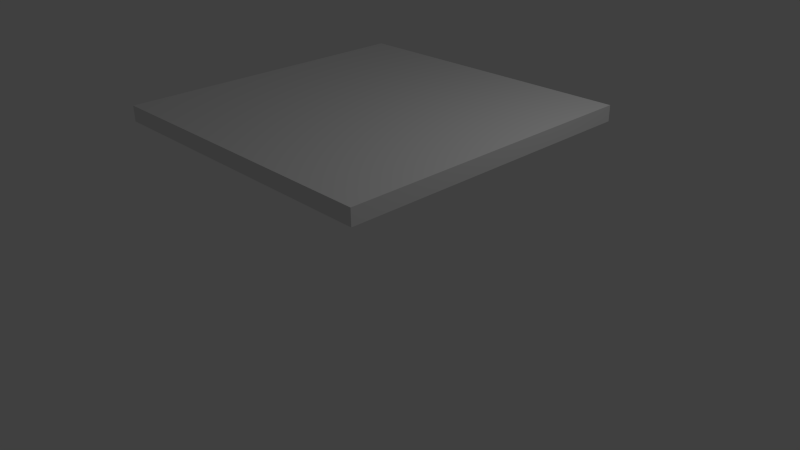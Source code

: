 # Source: TileCeiling.blend  (saved by Blender 2.67.0; exported with 4.5.12 LTS)
import bpy
from mathutils import Matrix  # noqa: F401  (used for matrix-valued properties, if any)

bpy.ops.wm.read_factory_settings(use_empty=True)
scene = bpy.context.scene
scene.name = 'Scene'

# ---- collections
col_collection_1 = bpy.data.collections.new('Collection 1'); scene.collection.children.link(col_collection_1)

# ---- materials (node trees are filled in below, after node groups)
mat_material = bpy.data.materials.new('Material')
mat_material.alpha_threshold = 0.0
mat_material.use_transparent_shadow = False
mat_material.roughness = 0.5
mat_material.line_color = (0.0, 0.0, 0.0, 1.0)

# ---- material node trees

# ---- world
world_world = bpy.data.worlds.new('World'); scene.world = world_world
world_world.color = (0.05088, 0.05088, 0.05088)
world_world.use_sun_shadow = False
world_world.sun_shadow_jitter_overblur = 0.0
world_world.cycles.sampling_method = 'MANUAL'
world_world.cycles.sample_map_resolution = 256

# ---- cameras
cam_camera = bpy.data.cameras.new('Camera')
cam_camera.clip_end = 100.0
cam_camera.lens = 35.0
cam_camera.sensor_width = 32.0
cam_camera.sensor_height = 18.0
cam_camera.ortho_scale = 7.314
cam_camera.dof.focus_distance = 0.0
cam_camera.dof.aperture_fstop = 128.0

# ---- lights
light_lamp = bpy.data.lights.new('Lamp', 'POINT')
light_lamp.transmission_factor = 0.0
light_lamp.cutoff_distance = 30.0
light_lamp.energy = 100.0
light_lamp.shadow_buffer_clip_start = 1.001
light_lamp.shadow_soft_size = 0.1
light_lamp.shadow_maximum_resolution = 0.006
light_lamp.use_absolute_resolution = True
light_lamp.cycles.use_multiple_importance_sampling = False

# ---- meshes
me_cube = bpy.data.meshes.new('Cube')
me_cube.from_pydata([(1.0, -1.0, 1.0), (1.0, 1.0, 1.0), (-1.0, 1.0, 1.0), (-1.0, -1.0, 1.0), (1.0, -1.0, 0.9), (1.0, 1.0, 0.9), (-1.0, 1.0, 0.9), (-1.0, -1.0, 0.9)], [], [(2, 3, 0, 1), (1, 0, 4, 5), (0, 3, 7, 4), (7, 3, 2, 6), (5, 6, 2, 1), (4, 7, 6, 5)])
me_cube.materials.append(mat_material)
me_cube.use_remesh_preserve_volume = False
me_cube.use_remesh_preserve_attributes = False
me_cube.use_mirror_vertex_groups = False
me_cube.update()

# ---- objects
ob_lamp = bpy.data.objects.new('Lamp', light_lamp)
ob_camera = bpy.data.objects.new('Camera', cam_camera)
ob_cube = bpy.data.objects.new('Cube', me_cube)

# ---- transforms, parenting, visibility, modifiers, constraints
ob_lamp.location = (4.076, 1.005, 5.904)
ob_lamp.rotation_euler = (0.6503, 0.05522, 1.866)
ob_lamp.lock_rotations_4d = False
ob_lamp.empty_display_type = 'ARROWS'
ob_lamp.color = (0.0, 0.0, 0.0, 0.0)
ob_lamp.lineart.crease_threshold = 0.0
ob_camera.location = (7.481, -6.508, 5.344)
ob_camera.rotation_euler = (1.109, 0.01082, 0.8149)
ob_camera.lock_rotations_4d = False
ob_camera.empty_display_type = 'ARROWS'
ob_camera.color = (0.0, 0.0, 0.0, 0.0)
ob_camera.display_type = 'WIRE'
ob_camera.lineart.crease_threshold = 0.0
ob_cube.location = (-5.954e-08, -3.969e-08, 0.0)
ob_cube.scale = (2.0, 2.0, 2.0)
ob_cube.lock_rotations_4d = False
ob_cube.empty_display_type = 'ARROWS'
ob_cube.lineart.crease_threshold = 0.0

# ---- collection membership
col_collection_1.objects.link(ob_lamp)
col_collection_1.objects.link(ob_camera)
col_collection_1.objects.link(ob_cube)

# ---- scene / render settings (as saved in the file)
scene.camera = ob_camera
scene.frame_start = 1; scene.frame_end = 250; scene.frame_set(1)
scene.render.engine = 'BLENDER_EEVEE_NEXT'
scene.render.image_settings.color_mode = 'RGB'
scene.render.image_settings.compression = 90
scene.render.resolution_percentage = 50
scene.render.dither_intensity = 0.0
scene.cycles.use_denoising = False
scene.cycles.samples = 10
scene.cycles.sampling_pattern = 'TABULATED_SOBOL'
scene.cycles.light_sampling_threshold = 0.0
scene.cycles.use_adaptive_sampling = False
scene.cycles.use_light_tree = False
scene.cycles.blur_glossy = 0.0
scene.cycles.volume_bounces = 1
scene.cycles.pixel_filter_type = 'GAUSSIAN'
scene.cycles.sample_clamp_indirect = 0.0
scene.view_settings.view_transform = 'Standard'
bpy.context.view_layer.update()
